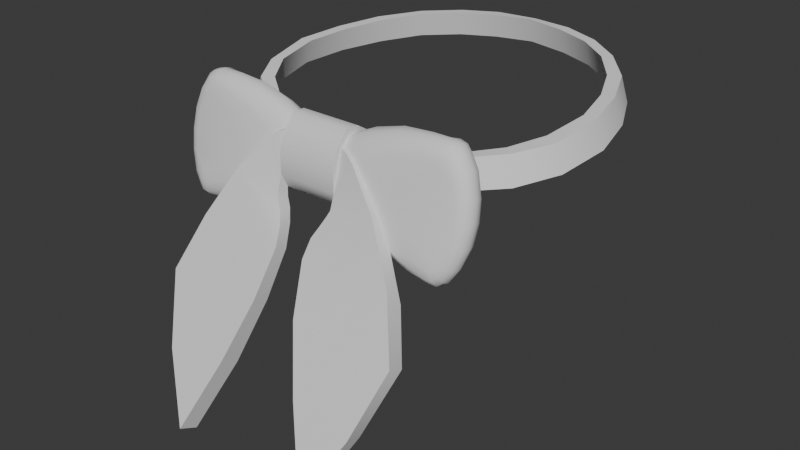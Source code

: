 # Source: Attire_Accessory_Neckwear_BowtiePoet.blend  (saved by Blender 4.3.34; exported with 4.5.12 LTS)
import bpy
from mathutils import Matrix  # noqa: F401  (used for matrix-valued properties, if any)

bpy.ops.wm.read_factory_settings(use_empty=True)
scene = bpy.context.scene
scene.name = 'Scene'

# ---- world
world_world = bpy.data.worlds.new('World'); scene.world = world_world
world_world.use_nodes = True; world_world.node_tree.nodes.clear()
_N = world_world.node_tree.nodes; _L = world_world.node_tree.links
n0 = _N.new('ShaderNodeOutputWorld'); n0.name = 'World Output'; n0.location = (300, 300)
n1 = _N.new('ShaderNodeBackground'); n1.name = 'Background'; n1.location = (10, 300)
n1.inputs[0].default_value = (0.05088, 0.05088, 0.05088, 1.0)
_L.new(n1.outputs[0], n0.inputs[0])
n0.is_active_output = True
world_world.color = (0.05088, 0.05088, 0.05088)
world_world.use_sun_shadow = False
world_world.sun_shadow_jitter_overblur = 0.0

# ---- meshes
me_attire_accessory_neckwear_bowtiepoet = bpy.data.meshes.new('Attire_Accessory_Neckwear_BowtiePoet')
me_attire_accessory_neckwear_bowtiepoet.from_pydata([(2.384e-07, 0.08721, 1.519), (0.0335, -0.0609, 1.498), (0.05552, -0.05126, 1.5), (0.07291, -0.03907, 1.503), (0.08399, -0.02142, 1.506), (0.08726, 0.004202, 1.51), (0.08256, 0.02721, 1.512), (0.07249, 0.04789, 1.514), (0.05856, 0.06533, 1.516), (0.04078, 0.07825, 1.517), (0.02152, 0.08464, 1.518), (2.384e-07, 0.08388, 1.532), (0.03208, -0.05792, 1.512), (0.05316, -0.04875, 1.514), (0.06977, -0.03625, 1.517), (0.07962, -0.02027, 1.52), (0.08293, 0.003571, 1.523), (0.0783, 0.02584, 1.525), (0.06948, 0.04602, 1.527), (0.05618, 0.06279, 1.529), (0.03916, 0.07525, 1.53), (0.02064, 0.08141, 1.531), (0.03513, -0.06677, 1.498), (0.05827, -0.05658, 1.5), (0.07853, -0.04331, 1.503), (0.09065, -0.02374, 1.506), (0.094, 0.004068, 1.509), (0.08908, 0.02879, 1.512), (0.07878, 0.051, 1.514), (0.06263, 0.06966, 1.516), (0.04352, 0.0835, 1.517), (0.02299, 0.09035, 1.518), (2.384e-07, 0.09309, 1.518), (0.03359, -0.06404, 1.512), (0.0558, -0.05405, 1.514), (0.07534, -0.0404, 1.517), (0.0862, -0.02244, 1.519), (0.08954, 0.003581, 1.523), (0.08465, 0.02753, 1.525), (0.07558, 0.04923, 1.527), (0.06003, 0.0672, 1.529), (0.0417, 0.08053, 1.53), (0.02194, 0.08713, 1.531), (2.384e-07, 0.08976, 1.531), (0.01589, -0.07957, 1.517), (0.01589, -0.07601, 1.521), (0.01589, -0.07136, 1.521), (0.01589, -0.08164, 1.493), (0.01589, -0.0775, 1.491), (0.07875, -0.07984, 1.479), (0.0823, -0.07355, 1.51), (0.02679, -0.07031, 1.526), (0.02496, -0.08247, 1.513), (0.02662, -0.07543, 1.525), (0.02614, -0.07959, 1.521), (0.02335, -0.07908, 1.483), (0.02355, -0.0833, 1.486), (0.0237, -0.08388, 1.488), (0.0376, -0.08054, 1.475), (0.04057, -0.08604, 1.494), (0.03784, -0.08468, 1.479), (0.03826, -0.08606, 1.483), (0.04173, -0.06963, 1.53), (0.04115, -0.08083, 1.52), (0.04233, -0.07457, 1.529), (0.04183, -0.07856, 1.525), (0.05697, -0.08155, 1.47), (0.05696, -0.08769, 1.482), (0.05698, -0.08527, 1.473), (0.05705, -0.08735, 1.477), (0.05719, -0.07936, 1.524), (0.05722, -0.07391, 1.531), (0.05721, -0.07755, 1.528), (0.07189, -0.06958, 1.53), (0.07322, -0.079, 1.519), (0.07896, -0.07145, 1.521), (0.07631, -0.07752, 1.521), (0.07857, -0.07489, 1.521), (0.07596, -0.08046, 1.51), (0.07928, -0.0794, 1.511), (0.08184, -0.07695, 1.511), (0.07678, -0.08224, 1.501), (0.08321, -0.07565, 1.5), (0.08013, -0.08136, 1.501), (0.08273, -0.07901, 1.5), (0.0759, -0.08416, 1.492), (0.08219, -0.07774, 1.489), (0.07918, -0.08333, 1.491), (0.08173, -0.08108, 1.49), (0.07304, -0.08626, 1.483), (0.07611, -0.08535, 1.481), (0.07836, -0.08313, 1.48), (0.05639, -0.06942, 1.531), (0.07115, -0.07848, 1.524), (0.07477, -0.07013, 1.527), (0.07275, -0.07666, 1.526), (0.07425, -0.07357, 1.528), (0.06462, -0.07859, 1.525), (0.06793, -0.06937, 1.531), (0.06633, -0.07657, 1.529), (0.0676, -0.07322, 1.531), (0.06841, -0.0784, 1.525), (0.07025, -0.07633, 1.528), (0.07145, -0.0732, 1.53), (0.06574, -0.08793, 1.479), (0.06767, -0.0818, 1.469), (0.06681, -0.0875, 1.474), (0.06751, -0.0853, 1.471), (0.07132, -0.08711, 1.48), (0.07452, -0.08116, 1.472), (0.07283, -0.08649, 1.477), (0.07413, -0.0844, 1.474), (0.06898, -0.08776, 1.478), (0.0716, -0.08168, 1.47), (0.07017, -0.08722, 1.474), (0.07122, -0.08498, 1.471), (0.01589, -0.08332, 1.517), (0.01589, -0.08672, 1.508), (0.01589, -0.07744, 1.524), (2.384e-07, -0.08672, 1.508), (2.384e-07, -0.08332, 1.517), (2.384e-07, -0.07744, 1.524), (2.384e-07, -0.07076, 1.524), (0.01589, -0.08295, 1.49), (2.384e-07, -0.08669, 1.497), (2.384e-07, -0.08405, 1.491), (2.384e-07, -0.0781, 1.488), (0.01589, -0.0781, 1.488), (0.01589, -0.07076, 1.524), (0.05706, -0.08421, 1.5), (0.05714, -0.08118, 1.515), (0.05702, -0.0858, 1.492), (0.06658, -0.07932, 1.521), (0.06785, -0.08705, 1.483), (0.01589, -0.06501, 1.511), (0.01589, -0.06722, 1.519), (0.01589, -0.06779, 1.497), (0.01589, -0.07284, 1.491), (0.02551, -0.06408, 1.511), (0.02662, -0.06608, 1.523), (0.02612, -0.06387, 1.518), (0.02475, -0.06716, 1.497), (0.02355, -0.07383, 1.484), (0.0241, -0.06944, 1.49), (0.0365, -0.06868, 1.488), (0.03769, -0.07537, 1.477), (0.03717, -0.07097, 1.482), (0.03903, -0.06557, 1.526), (0.03604, -0.06338, 1.521), (0.05696, -0.07135, 1.478), (0.05698, -0.07716, 1.471), (0.057, -0.07315, 1.474), (0.0528, -0.06326, 1.518), (0.05425, -0.06547, 1.528), (0.05304, -0.06308, 1.524), (0.07322, -0.06503, 1.517), (0.07631, -0.06595, 1.518), (0.07857, -0.06817, 1.52), (0.07596, -0.0671, 1.508), (0.07928, -0.06796, 1.509), (0.08184, -0.07022, 1.509), (0.07678, -0.06901, 1.499), (0.08013, -0.06992, 1.499), (0.08273, -0.07228, 1.499), (0.0759, -0.07079, 1.489), (0.07918, -0.07188, 1.489), (0.08173, -0.07434, 1.489), (0.07304, -0.07227, 1.48), (0.07611, -0.07376, 1.479), (0.07836, -0.07639, 1.479), (0.07115, -0.06387, 1.521), (0.07275, -0.0647, 1.523), (0.07425, -0.06686, 1.526), (0.06462, -0.06309, 1.522), (0.06633, -0.0636, 1.526), (0.0676, -0.06587, 1.53), (0.06841, -0.06337, 1.522), (0.07025, -0.06402, 1.526), (0.07145, -0.06628, 1.529), (0.06574, -0.07243, 1.476), (0.06681, -0.07458, 1.472), (0.06751, -0.07793, 1.469), (0.07132, -0.07266, 1.477), (0.07283, -0.07451, 1.474), (0.07413, -0.07766, 1.472), (0.06898, -0.07272, 1.475), (0.07017, -0.07489, 1.472), (0.07122, -0.07804, 1.47), (0.01589, -0.06142, 1.511), (0.01589, -0.06435, 1.52), (2.384e-07, -0.06142, 1.511), (2.384e-07, -0.06435, 1.52), (0.01589, -0.06434, 1.497), (0.01589, -0.07062, 1.489), (2.384e-07, -0.06434, 1.497), (2.384e-07, -0.07062, 1.489), (0.05707, -0.06736, 1.498), (0.05702, -0.06942, 1.488), (0.0666, -0.06382, 1.518), (0.06785, -0.07183, 1.48), (0.03832, -0.13, 1.372), (0.06682, -0.102, 1.437), (0.02002, -0.0808, 1.516), (0.01239, -0.1029, 1.441), (0.02255, -0.1147, 1.409), (0.05872, -0.09303, 1.461), (0.0117, -0.08626, 1.482), (0.008325, -0.0932, 1.465), (0.009506, -0.08885, 1.476), (0.03921, -0.1391, 1.376), (0.06719, -0.1105, 1.441), (0.01589, -0.08141, 1.517), (0.01589, -0.08665, 1.497), (0.02488, -0.08435, 1.513), (0.02002, -0.08274, 1.516), (0.01249, -0.1111, 1.444), (0.02322, -0.1239, 1.413), (0.05594, -0.09865, 1.469), (0.04048, -0.08993, 1.495), (0.01191, -0.09224, 1.482), (0.008188, -0.09968, 1.468), (0.009498, -0.09509, 1.477), (0.01451, -0.08449, 1.486), (0.01589, -0.08899, 1.49), (0.01464, -0.09045, 1.487), (0.04774, -0.08673, 1.48), (0.05367, -0.09026, 1.469), (0.0557, -0.1169, 1.405), (0.05634, -0.1258, 1.408)], [], [(5, 16, 17, 6), (2, 13, 14, 3), (9, 20, 21, 10), (6, 17, 18, 7), (3, 14, 15, 4), (10, 21, 11, 0), (192, 188, 12, 1), (7, 18, 19, 8), (4, 15, 16, 5), (1, 12, 13, 2), (8, 19, 20, 9), (26, 27, 38, 37), (23, 24, 35, 34), (30, 31, 42, 41), (27, 28, 39, 38), (24, 25, 36, 35), (31, 32, 43, 42), (28, 29, 40, 39), (25, 26, 37, 36), (22, 23, 34, 33), (29, 30, 41, 40), (14, 13, 34, 35), (1, 2, 23, 22), (15, 14, 35, 36), (2, 3, 24, 23), (16, 15, 36, 37), (3, 4, 25, 24), (17, 16, 37, 38), (4, 5, 26, 25), (18, 17, 38, 39), (5, 6, 27, 26), (19, 18, 39, 40), (6, 7, 28, 27), (20, 19, 40, 41), (7, 8, 29, 28), (21, 20, 41, 42), (8, 9, 30, 29), (11, 21, 42, 43), (9, 10, 31, 30), (10, 0, 32, 31), (13, 12, 33, 34), (45, 46, 128, 118), (48, 47, 123, 127), (44, 45, 211), (62, 51, 53, 64), (45, 53, 51, 46), (47, 48, 55, 56), (60, 56, 55, 58), (61, 57, 56, 60), (52, 213, 218, 59), (47, 56, 57), (44, 54, 53, 45), (202, 54, 44), (54, 65, 64, 53), (52, 63, 65, 54), (71, 92, 62, 64), (71, 64, 65, 72), (63, 70, 72, 65), (74, 78, 79, 76), (76, 79, 80, 77), (77, 80, 50, 75), (78, 81, 83, 79), (79, 83, 84, 80), (80, 84, 82, 50), (81, 85, 87, 83), (83, 87, 88, 84), (84, 88, 86, 82), (85, 89, 90, 87), (87, 90, 91, 88), (88, 91, 49, 86), (112, 104, 106, 114), (114, 106, 107, 115), (115, 107, 105, 113), (108, 112, 114, 110), (110, 114, 115, 111), (111, 115, 113, 109), (97, 101, 102, 99), (99, 102, 103, 100), (100, 103, 73, 98), (101, 93, 95, 102), (102, 95, 96, 103), (103, 96, 94, 73), (70, 97, 99, 72), (72, 99, 100, 71), (71, 100, 98, 92), (93, 74, 76, 95), (95, 76, 77, 96), (96, 77, 75, 94), (104, 67, 69, 106), (106, 69, 68, 107), (107, 68, 66, 105), (89, 108, 110, 90), (90, 110, 111, 91), (91, 111, 109, 49), (59, 63, 52), (129, 59, 131), (68, 225, 60), (116, 117, 212, 211), (119, 117, 116, 120), (120, 116, 118, 121), (121, 118, 128, 122), (119, 124, 212, 117), (124, 125, 123, 212), (125, 126, 127, 123), (130, 63, 59, 129), (67, 131, 59), (70, 63, 130), (133, 131, 67), (85, 81, 129, 131), (81, 78, 130, 129), (130, 132, 70), (104, 112, 133, 67), (112, 108, 89, 133), (101, 132, 74, 93), (97, 70, 132, 101), (85, 131, 133), (78, 74, 132), (89, 85, 133), (130, 78, 132), (22, 141, 1), (190, 188, 192, 194), (135, 189, 128, 46), (48, 127, 193, 137), (137, 193, 192, 136), (134, 188, 189, 135), (62, 147, 139, 51), (135, 46, 51, 139), (137, 142, 55, 48), (145, 58, 55, 142), (146, 145, 142, 143), (144, 146, 143, 141), (136, 143, 142, 137), (141, 143, 136), (134, 135, 139, 140), (134, 140, 138), (140, 139, 147, 148), (138, 140, 148, 33), (153, 147, 62, 92), (153, 154, 148, 147), (33, 148, 154, 152), (60, 58, 66, 68), (146, 151, 150, 145), (144, 149, 151, 146), (155, 156, 159, 158), (156, 157, 160, 159), (157, 75, 50, 160), (158, 159, 162, 161), (159, 160, 163, 162), (160, 50, 82, 163), (161, 162, 165, 164), (162, 163, 166, 165), (163, 82, 86, 166), (164, 165, 168, 167), (165, 166, 169, 168), (166, 86, 49, 169), (185, 186, 180, 179), (186, 187, 181, 180), (187, 113, 105, 181), (182, 183, 186, 185), (183, 184, 187, 186), (184, 109, 113, 187), (173, 174, 177, 176), (174, 175, 178, 177), (175, 98, 73, 178), (176, 177, 171, 170), (177, 178, 172, 171), (178, 73, 94, 172), (152, 154, 174, 173), (154, 153, 175, 174), (153, 92, 98, 175), (170, 171, 156, 155), (171, 172, 157, 156), (172, 94, 75, 157), (179, 180, 151, 149), (180, 181, 150, 151), (181, 105, 66, 150), (167, 168, 183, 182), (168, 169, 184, 183), (169, 49, 109, 184), (190, 191, 189, 188), (191, 122, 128, 189), (194, 192, 193, 195), (195, 193, 127, 126), (196, 197, 144, 22), (149, 144, 197), (199, 149, 197), (164, 197, 196, 161), (179, 149, 199, 185), (185, 199, 167, 182), (176, 170, 155, 198), (173, 176, 198, 152), (164, 199, 197), (161, 196, 158), (167, 199, 164), (33, 152, 196, 22), (144, 141, 22), (158, 198, 155), (152, 198, 158, 196), (33, 12, 138), (138, 188, 134), (188, 138, 12), (192, 141, 136), (192, 1, 141), (204, 201, 227), (204, 203, 205, 201), (206, 219, 224, 222), (212, 123, 223), (228, 210, 216), (216, 210, 217, 215), (215, 217, 218, 220), (220, 218, 221), (221, 218, 219), (219, 218, 224), (227, 228, 209, 200), (202, 214, 213, 52), (44, 211, 214, 202), (208, 221, 219, 206), (204, 216, 215, 203), (207, 220, 221, 208), (200, 209, 216, 204), (59, 218, 217, 205, 226, 225), (205, 217, 210, 201), (203, 215, 220, 207), (214, 212, 213), (211, 212, 214), (223, 224, 218), (223, 123, 222, 224), (211, 45, 118, 116), (145, 150, 66, 58), (67, 59, 225), (52, 54, 202), (60, 225, 61), (69, 225, 68), (222, 123, 57), (47, 57, 123), (61, 206, 222, 57), (208, 206, 61, 225), (208, 225, 226, 207), (203, 207, 226, 205), (213, 212, 223, 218), (69, 67, 225), (201, 210, 228, 227), (209, 228, 216), (200, 204, 227)])
me_attire_accessory_neckwear_bowtiepoet.polygons.foreach_set('use_smooth', [True] * 244)
_k = set([(0, 10), (1, 2), (1, 192), (2, 3), (3, 4), (4, 5), (5, 6), (6, 7), (7, 8), (8, 9), (9, 10), (11, 21), (12, 13), (12, 188), (13, 14), (14, 15), (15, 16), (16, 17), (17, 18), (18, 19), (19, 20), (20, 21), (22, 23), (22, 33), (22, 141), (23, 24), (24, 25), (25, 26), (26, 27), (27, 28), (28, 29), (29, 30), (30, 31), (31, 32), (33, 34), (33, 138), (34, 35), (35, 36), (36, 37), (37, 38), (38, 39), (39, 40), (40, 41), (41, 42), (42, 43), (44, 45), (44, 202), (44, 211), (45, 46), (46, 135), (47, 48), (47, 57), (47, 123), (48, 137), (52, 59), (52, 202), (57, 61), (59, 225), (61, 225), (116, 117), (116, 118), (117, 212), (118, 128), (123, 127), (123, 212), (123, 222), (127, 193), (128, 189), (134, 135), (134, 138), (134, 188), (136, 137), (136, 141), (136, 192), (188, 189), (192, 193), (200, 204), (200, 209), (200, 227), (201, 205), (201, 227), (203, 204), (203, 207), (205, 226), (206, 208), (206, 222), (207, 208), (209, 216), (209, 228), (210, 217), (210, 228), (211, 212), (211, 214), (212, 223), (213, 214), (213, 218), (215, 216), (215, 220), (217, 218), (219, 221), (219, 224), (220, 221), (223, 224), (225, 226)])
me_attire_accessory_neckwear_bowtiepoet.attributes.new('sharp_edge', 'BOOLEAN', 'EDGE').data.foreach_set('value', [ (min(e.vertices), max(e.vertices)) in _k for e in me_attire_accessory_neckwear_bowtiepoet.edges])
_uv = me_attire_accessory_neckwear_bowtiepoet.uv_layers.new(name='UVMap')
_uv.uv.foreach_set('vector', [0.0, 0.0, 0.0, 0.0, 0.0, 0.0, 0.0, 0.0, 0.0, 0.0, 0.0, 0.0, 0.0, 0.0, 0.0, 0.0, 0.0, 0.0, 0.0, 0.0, 0.0, 0.0, 0.0, 0.0, 0.0, 0.0, 0.0, 0.0, 0.0, 0.0, 0.0, 0.0, 0.0, 0.0, 0.0, 0.0, 0.0, 0.0, 0.0, 0.0, 0.0, 0.0, 0.0, 0.0, 0.0, 0.0, 0.0, 0.0, 0.0, 0.0, 0.0, 0.0, 0.0, 0.0, 0.0, 0.0, 0.0, 0.0, 0.0, 0.0, 0.0, 0.0, 0.0, 0.0, 0.0, 0.0, 0.0, 0.0, 0.0, 0.0, 0.0, 0.0, 0.0, 0.0, 0.0, 0.0, 0.0, 0.0, 0.0, 0.0, 0.0, 0.0, 0.0, 0.0, 0.0, 0.0, 0.0, 0.0, 0.0, 0.0, 0.0, 0.0, 0.0, 0.0, 0.0, 0.0, 0.0, 0.0, 0.0, 0.0, 0.0, 0.0, 0.0, 0.0, 0.0, 0.0, 0.0, 0.0, 0.0, 0.0, 0.0, 0.0, 0.0, 0.0, 0.0, 0.0, 0.0, 0.0, 0.0, 0.0, 0.0, 0.0, 0.0, 0.0, 0.0, 0.0, 0.0, 0.0, 0.0, 0.0, 0.0, 0.0, 0.0, 0.0, 0.0, 0.0, 0.0, 0.0, 0.0, 0.0, 0.0, 0.0, 0.0, 0.0, 0.0, 0.0, 0.0, 0.0, 0.0, 0.0, 0.0, 0.0, 0.0, 0.0, 0.0, 0.0, 0.0, 0.0, 0.0, 0.0, 0.0, 0.0, 0.0, 0.0, 0.0, 0.0, 0.0, 0.0, 0.0, 0.0, 0.0, 0.0, 0.0, 0.0, 0.0, 0.0, 0.0, 0.0, 0.0, 0.0, 0.0, 0.0, 0.0, 0.0, 0.0, 0.0, 0.0, 0.0, 0.0, 0.0, 0.0, 0.0, 0.0, 0.0, 0.0, 0.0, 0.0, 0.0, 0.0, 0.0, 0.0, 0.0, 0.0, 0.0, 0.0, 0.0, 0.0, 0.0, 0.0, 0.0, 0.0, 0.0, 0.0, 0.0, 0.0, 0.0, 0.0, 0.0, 0.0, 0.0, 0.0, 0.0, 0.0, 0.0, 0.0, 0.0, 0.0, 0.0, 0.0, 0.0, 0.0, 0.0, 0.0, 0.0, 0.0, 0.0, 0.0, 0.0, 0.0, 0.0, 0.0, 0.0, 0.0, 0.0, 0.0, 0.0, 0.0, 0.0, 0.0, 0.0, 0.0, 0.0, 0.0, 0.0, 0.0, 0.0, 0.0, 0.0, 0.0, 0.0, 0.0, 0.0, 0.0, 0.0, 0.0, 0.0, 0.0, 0.0, 0.0, 0.0, 0.0, 0.0, 0.0, 0.0, 0.0, 0.0, 0.0, 0.0, 0.0, 0.0, 0.0, 0.0, 0.0, 0.0, 0.0, 0.0, 0.0, 0.0, 0.0, 0.0, 0.0, 0.0, 0.0, 0.0, 0.0, 0.0, 0.0, 0.0, 0.0, 0.0, 0.0, 0.0, 0.0, 0.0, 0.0, 0.0, 0.0, 0.0, 0.0, 0.0, 0.0, 0.0, 0.0, 0.0, 0.0, 0.0, 0.0, 0.0, 0.0, 0.0, 0.0, 0.0, 0.0, 0.0, 0.0, 0.0, 0.0, 0.0, 0.3333, 1.0, 0.25, 1.0, 0.25, 1.0, 0.3333, 1.0, 0.25, 1.0, 0.3333, 1.0, 0.3333, 1.0, 0.25, 1.0, 0.0, 0.0, 0.3333, 1.0, 0.0, 0.0, 0.0, 0.0, 0.0, 0.0, 0.0, 0.0, 0.0, 0.0, 0.3333, 1.0, 0.0, 0.0, 0.0, 0.0, 0.25, 1.0, 0.3333, 1.0, 0.25, 1.0, 0.0, 0.0, 0.0, 0.0, 0.0, 0.0, 0.0, 0.0, 0.0, 0.0, 0.0, 0.0, 0.0, 0.0, -0.0009175, 0.011, 0.0, 0.0, 0.0, 0.0, 0.0, 0.0, 0.0, 0.0, 0.0, 0.0, 0.0, 0.0, 0.3333, 1.0, 0.0, 0.0, -0.0009175, 0.011, 0.4057, 1.006, 0.0, 0.0, 0.0, 0.0, 0.3333, 1.0, 0.0, 0.0, 0.0, 0.0, 0.4057, 1.006, 0.0, 0.0, 0.0, 0.0, 0.0, 0.0, 0.0, 0.0, 0.01632, 0.02758, 0.0, 0.0, 0.0, 0.0, 0.0, 0.0, 0.0, 0.0, -0.01981, -0.02563, 0.0, 0.0, 0.0, 0.0, 0.0, 0.0, 0.0, 0.0, 0.0, 0.0, 0.0, 0.0, 0.0, 0.0, 0.0, 0.0, 0.0, 0.0, 0.0, 0.0, 0.4707, 0.6091, 0.4881, 0.6318, 0.5592, 0.7238, 0.5524, 0.7149, 0.5524, 0.7149, 0.5592, 0.7238, 0.6254, 0.8096, 0.6256, 0.8096, 0.6256, 0.8096, 0.6254, 0.8096, 0.6254, 0.8096, 0.6256, 0.8096, 0.4881, 0.6318, 0.4917, 0.6367, 0.5601, 0.7253, 0.5592, 0.7238, 0.5592, 0.7238, 0.5601, 0.7253, 0.6253, 0.8097, 0.6254, 0.8096, 0.6254, 0.8096, 0.6253, 0.8097, 0.6253, 0.8097, 0.6254, 0.8096, 0.4917, 0.6367, 0.4887, 0.633, 0.5591, 0.7242, 0.5601, 0.7253, 0.5601, 0.7253, 0.5591, 0.7242, 0.6251, 0.8097, 0.6253, 0.8097, 0.6253, 0.8097, 0.6251, 0.8097, 0.6251, 0.8097, 0.6253, 0.8097, 0.4887, 0.633, 0.4713, 0.6106, 0.5525, 0.716, 0.5591, 0.7242, 0.5591, 0.7242, 0.5525, 0.716, 0.625, 0.8098, 0.6251, 0.8097, 0.6251, 0.8097, 0.625, 0.8098, 0.625, 0.8098, 0.6251, 0.8097, 0.41, 0.5313, 0.3377, 0.4376, 0.3775, 0.4893, 0.501, 0.6493, 0.501, 0.6493, 0.3775, 0.4893, 0.4333, 0.5617, 0.6192, 0.8026, 0.6192, 0.8026, 0.4333, 0.5617, 0.4397, 0.5699, 0.6248, 0.8099, 0.4378, 0.5673, 0.41, 0.5313, 0.501, 0.6493, 0.5345, 0.6927, 0.5345, 0.6927, 0.501, 0.6493, 0.6192, 0.8026, 0.6249, 0.81, 0.6249, 0.81, 0.6192, 0.8026, 0.6248, 0.8099, 0.6248, 0.8098, 0.3158, 0.4085, 0.3998, 0.5173, 0.4964, 0.6422, 0.3546, 0.4588, 0.3546, 0.4588, 0.4964, 0.6422, 0.621, 0.8034, 0.4293, 0.5554, 0.4293, 0.5554, 0.621, 0.8034, 0.6258, 0.8095, 0.4385, 0.5673, 0.3998, 0.5173, 0.4315, 0.5583, 0.5311, 0.6871, 0.4964, 0.6422, 0.4964, 0.6422, 0.5311, 0.6871, 0.6276, 0.812, 0.621, 0.8034, 0.621, 0.8034, 0.6276, 0.812, 0.6257, 0.8095, 0.6258, 0.8095, 0.0, 0.0, 0.3158, 0.4085, 0.3546, 0.4588, -1.003e-05, -1.297e-05, -1.003e-05, -1.297e-05, 0.3546, 0.4588, 0.4293, 0.5554, -0.0007686, -0.0009943, -0.0007686, -0.0009943, 0.4293, 0.5554, 0.4385, 0.5673, -0.01981, -0.02563, 0.4315, 0.5583, 0.4707, 0.6091, 0.5524, 0.7149, 0.5311, 0.6871, 0.5311, 0.6871, 0.5524, 0.7149, 0.6256, 0.8096, 0.6276, 0.812, 0.6276, 0.812, 0.6256, 0.8096, 0.6256, 0.8096, 0.6257, 0.8095, 0.3377, 0.4376, 0.0, 0.0, -9.767e-06, -1.266e-05, 0.3775, 0.4893, 0.3775, 0.4893, -9.767e-06, -1.266e-05, -0.005425, -0.007032, 0.4333, 0.5617, 0.4333, 0.5617, -0.005425, -0.007032, 0.0, 0.0, 0.4397, 0.5699, 0.4713, 0.6106, 0.4378, 0.5673, 0.5345, 0.6927, 0.5525, 0.716, 0.5525, 0.716, 0.5345, 0.6927, 0.6249, 0.81, 0.625, 0.8098, 0.625, 0.8098, 0.6249, 0.81, 0.6248, 0.8098, 0.625, 0.8098, 4.996e-05, 6.535e-05, 0.0, 0.0, 0.01632, 0.02758, -0.0005702, -0.0007274, 4.996e-05, 6.535e-05, 0.001662, 0.002172, 0.0, 0.0, 0.0, 0.0, 0.0, 0.0, 0.4167, 1.0, 0.5, 1.0, 0.3972, 1.0, 0.0, 0.0, 0.5, 0.75, 0.5, 1.0, 0.4167, 1.0, 0.4167, 0.75, 0.4167, 0.75, 0.4167, 1.0, 0.3333, 1.0, 0.3333, 0.75, 0.3333, 0.75, 0.3333, 1.0, 0.25, 1.0, 0.25, 0.75, 0.5, 0.75, 0.3986, 0.75, 0.3972, 1.0, 0.5, 1.0, 0.3986, 0.75, 0.3333, 0.75, 0.3333, 1.0, 0.3972, 1.0, 0.3333, 0.75, 0.25, 0.75, 0.25, 1.0, 0.3333, 1.0, 0.00128, 0.001643, 0.0, 0.0, 4.996e-05, 6.535e-05, -0.0005702, -0.0007274, 0.0, 0.0, 0.001662, 0.002172, 4.996e-05, 6.535e-05, 0.0, 0.0, 0.0, 0.0, 0.00128, 0.001643, 0.3191, 0.4135, 0.001662, 0.002172, 0.0, 0.0, 0.4887, 0.633, 0.4917, 0.6367, -0.0005702, -0.0007274, 0.001662, 0.002172, 0.4917, 0.6367, 0.4881, 0.6318, 0.00128, 0.001643, -0.0005702, -0.0007274, 0.00128, 0.001643, 0.2766, 0.358, 0.0, 0.0, 0.3377, 0.4376, 0.41, 0.5313, 0.3191, 0.4135, 0.0, 0.0, 0.41, 0.5313, 0.4378, 0.5673, 0.4713, 0.6106, 0.3191, 0.4135, 0.3998, 0.5173, 0.2766, 0.358, 0.4707, 0.6091, 0.4315, 0.5583, 0.3158, 0.4085, 0.0, 0.0, 0.2766, 0.358, 0.3998, 0.5173, 0.4887, 0.633, 0.001662, 0.002172, 0.3191, 0.4135, 0.4881, 0.6318, 0.4707, 0.6091, 0.2766, 0.358, 0.4713, 0.6106, 0.4887, 0.633, 0.3191, 0.4135, 0.00128, 0.001643, 0.4881, 0.6318, 0.2766, 0.358, 0.0, 0.0, 0.0, 0.0, 0.0, 0.0, 0.4167, 0.75, 0.0, 0.0, 0.4436, 1.0, 0.4167, 0.75, 0.3333, 1.0, 0.3513, 1.0, 0.25, 1.0, 0.25, 1.0, 0.25, 1.0, 0.25, 1.0, 0.3477, 1.0, 0.3333, 1.0, 0.3333, 1.0, 0.3477, 1.0, 0.4436, 1.0, 0.4287, 1.001, 0.4323, 1.003, 0.4361, 1.0, 0.3513, 1.0, 0.3333, 1.0, 0.0, 0.0, 0.0002532, 0.0003276, 0.0, 0.0, 0.0, 0.0, 0.3333, 1.0, 0.25, 1.0, 0.0, 0.0, 0.0, 0.0, 0.3333, 1.0, 0.0, 0.0, 0.0, 0.0, 0.25, 1.0, -8.052e-09, -1.05e-08, 0.0, 0.0, 0.0, 0.0, 0.0, 0.0, -3.219e-06, -4.199e-06, -8.052e-09, -1.05e-08, 0.0, 0.0, 0.0009185, 0.001121, -0.0001023, -0.0001334, -3.219e-06, -4.199e-06, 0.0009185, 0.001121, 0.0, 0.0, 0.4287, 1.001, 0.0009185, 0.001121, 0.0, 0.0, 0.3333, 1.0, 0.0, 0.0, 0.0009185, 0.001121, 0.4287, 1.001, 0.4323, 1.003, 0.3333, 1.0, 0.0, 0.0, 0.0007355, 0.00093, 0.4323, 1.003, 0.0007355, 0.00093, 0.0, 0.0, 0.0007355, 0.00093, 0.0, 0.0, 0.0002532, 0.0003276, 0.0, 0.0, 0.0, 0.0, 0.0007355, 0.00093, 0.0, 0.0, 0.0, 0.0, -0.06577, -0.08508, 0.0002532, 0.0003276, 0.0, 0.0, -0.01981, -0.02563, -0.06577, -0.08508, -0.06689, -0.08655, 0.0, 0.0, 0.0002532, 0.0003276, 0.0, 0.0, 0.0, 0.0, -0.06689, -0.08655, -0.02996, -0.03877, 0.0, 0.0, 0.0, 0.0, 0.0, 0.0, 0.0, 0.0, -3.219e-06, -4.199e-06, 0.0, 0.0, 0.0, 0.0, -8.052e-09, -1.05e-08, -0.0001023, -0.0001334, 0.0, 0.0, 0.0, 0.0, -3.219e-06, -4.199e-06, 0.4707, 0.6091, 0.5524, 0.7149, 0.5592, 0.7238, 0.4881, 0.6318, 0.5524, 0.7149, 0.6256, 0.8096, 0.6254, 0.8096, 0.5592, 0.7238, 0.6256, 0.8096, 0.6256, 0.8096, 0.6254, 0.8096, 0.6254, 0.8096, 0.4881, 0.6318, 0.5592, 0.7238, 0.5601, 0.7253, 0.4917, 0.6367, 0.5592, 0.7238, 0.6254, 0.8096, 0.6253, 0.8097, 0.5601, 0.7253, 0.6254, 0.8096, 0.6254, 0.8096, 0.6253, 0.8097, 0.6253, 0.8097, 0.4917, 0.6367, 0.5601, 0.7253, 0.5591, 0.7242, 0.4887, 0.633, 0.5601, 0.7253, 0.6253, 0.8097, 0.6251, 0.8097, 0.5591, 0.7242, 0.6253, 0.8097, 0.6253, 0.8097, 0.6251, 0.8097, 0.6251, 0.8097, 0.4887, 0.633, 0.5591, 0.7242, 0.5525, 0.716, 0.4713, 0.6106, 0.5591, 0.7242, 0.6251, 0.8097, 0.625, 0.8098, 0.5525, 0.716, 0.6251, 0.8097, 0.6251, 0.8097, 0.625, 0.8098, 0.625, 0.8098, 0.41, 0.5313, 0.501, 0.6493, 0.3775, 0.4893, 0.3377, 0.4376, 0.501, 0.6493, 0.6192, 0.8026, 0.4333, 0.5617, 0.3775, 0.4893, 0.6192, 0.8026, 0.6248, 0.8099, 0.4397, 0.5699, 0.4333, 0.5617, 0.4378, 0.5673, 0.5345, 0.6927, 0.501, 0.6493, 0.41, 0.5313, 0.5345, 0.6927, 0.6249, 0.81, 0.6192, 0.8026, 0.501, 0.6493, 0.6249, 0.81, 0.6248, 0.8098, 0.6248, 0.8099, 0.6192, 0.8026, 0.3158, 0.4085, 0.3546, 0.4588, 0.4964, 0.6422, 0.3998, 0.5173, 0.3546, 0.4588, 0.4293, 0.5554, 0.621, 0.8034, 0.4964, 0.6422, 0.4293, 0.5554, 0.4385, 0.5673, 0.6258, 0.8095, 0.621, 0.8034, 0.3998, 0.5173, 0.4964, 0.6422, 0.5311, 0.6871, 0.4315, 0.5583, 0.4964, 0.6422, 0.621, 0.8034, 0.6276, 0.812, 0.5311, 0.6871, 0.621, 0.8034, 0.6258, 0.8095, 0.6257, 0.8095, 0.6276, 0.812, -0.02996, -0.03877, -0.06689, -0.08655, 0.3546, 0.4588, 0.3158, 0.4085, -0.06689, -0.08655, -0.06577, -0.08508, 0.4293, 0.5554, 0.3546, 0.4588, -0.06577, -0.08508, -0.01981, -0.02563, 0.4385, 0.5673, 0.4293, 0.5554, 0.4315, 0.5583, 0.5311, 0.6871, 0.5524, 0.7149, 0.4707, 0.6091, 0.5311, 0.6871, 0.6276, 0.812, 0.6256, 0.8096, 0.5524, 0.7149, 0.6276, 0.812, 0.6257, 0.8095, 0.6256, 0.8096, 0.6256, 0.8096, 0.3377, 0.4376, 0.3775, 0.4893, -9.767e-06, -1.266e-05, 0.0, 0.0, 0.3775, 0.4893, 0.4333, 0.5617, -0.005425, -0.007032, -9.767e-06, -1.266e-05, 0.4333, 0.5617, 0.4397, 0.5699, 0.0, 0.0, -0.005425, -0.007032, 0.4713, 0.6106, 0.5525, 0.716, 0.5345, 0.6927, 0.4378, 0.5673, 0.5525, 0.716, 0.625, 0.8098, 0.6249, 0.81, 0.5345, 0.6927, 0.625, 0.8098, 0.625, 0.8098, 0.6248, 0.8098, 0.6249, 0.81, 0.4167, 0.75, 0.3467, 0.75, 0.3513, 1.0, 0.4361, 1.0, 0.3467, 0.75, 0.25, 0.75, 0.25, 1.0, 0.3513, 1.0, 0.4167, 0.75, 0.4436, 1.0, 0.3477, 1.0, 0.3436, 0.75, 0.3436, 0.75, 0.3477, 1.0, 0.25, 1.0, 0.25, 0.75, -0.0002916, -0.0003718, 0.001945, 0.002539, -0.0001023, -0.0001334, 0.0, 0.0, 0.0, 0.0, -0.0001023, -0.0001334, 0.001945, 0.002539, 0.3191, 0.4135, 0.0, 0.0, 0.001945, 0.002539, 0.4887, 0.633, 0.001945, 0.002539, -0.0002916, -0.0003718, 0.4917, 0.6367, 0.3377, 0.4376, 0.0, 0.0, 0.3191, 0.4135, 0.41, 0.5313, 0.41, 0.5313, 0.3191, 0.4135, 0.4713, 0.6106, 0.4378, 0.5673, 0.3998, 0.5173, 0.4315, 0.5583, 0.4707, 0.6091, 0.2766, 0.358, 0.3158, 0.4085, 0.3998, 0.5173, 0.2766, 0.358, -0.02996, -0.03877, 0.4887, 0.633, 0.3191, 0.4135, 0.001945, 0.002539, 0.4917, 0.6367, -0.0002916, -0.0003718, 0.4881, 0.6318, 0.4713, 0.6106, 0.3191, 0.4135, 0.4887, 0.633, 0.0, 0.0, -0.02996, -0.03877, -0.0002916, -0.0003718, 0.0, 0.0, -0.0001023, -0.0001334, 0.0, 0.0, 0.0, 0.0, 0.4881, 0.6318, 0.2766, 0.358, 0.4707, 0.6091, -0.02996, -0.03877, 0.2766, 0.358, 0.4881, 0.6318, -0.0002916, -0.0003718, 0.0, 0.0, 0.0, 0.0, 0.0, 0.0, 0.0, 0.0, 0.4361, 1.0, 0.4323, 1.003, 0.4361, 1.0, 0.0, 0.0, 0.0, 0.0, 0.4436, 1.0, 0.0, 0.0, 0.4287, 1.001, 0.0, 0.0, 0.0, 0.0, 0.0, 0.0, 0.0, 0.0, 0.0, 0.0, 0.0, 0.0, 0.0, 0.0, 0.0, 0.0, 0.0, 0.0, 0.0, 0.0, 0.0, 0.0, 0.0, 0.0, 0.0, 0.0, 0.0, 0.0, 0.3972, 1.0, 0.3333, 1.0, 0.0, 0.0, 0.0, 0.0, 0.0, 0.0, 0.0, 0.0, 0.0, 0.0, 0.0, 0.0, 0.0, 0.0, 0.0, 0.0, 0.0, 0.0, 0.0, 0.0, 0.0, 0.0, 0.0, 0.0, 0.0, 0.0, 0.0, 0.0, 0.0, 0.0, 0.0, 0.0, 0.0, 0.0, 0.0, 0.0, 0.0, 0.0, 0.0, 0.0, 0.0, 0.0, 0.0, 0.0, 0.0, 0.0, 0.0, 0.0, 0.0, 0.0, 0.0, 0.0, 0.0, 0.0, 0.0, 0.0, 0.0, 0.0, 0.0, 0.0, 0.0, 0.0, 0.0, 0.0, 0.0, 0.0, 0.0, 0.0, 0.0, 0.0, 0.0, 0.0, 0.0, 0.0, 0.0, 0.0, 0.0, 0.0, 0.0, 0.0, 0.0, 0.0, 0.0, 0.0, 0.0, 0.0, 0.0, 0.0, 0.0, 0.0, 0.0, 0.0, 0.0, 0.0, 0.0, 0.0, 0.0, 0.0, 0.0, 0.0, 0.0, 0.0, 0.0, 0.0, 0.0, 0.0, 0.0, 0.0, 0.0, 0.0, 0.0, 0.0, 0.0, 0.0, 0.0, 0.0, 0.0, 0.0, 0.0, 0.0, 0.0, 0.0, 0.0, 0.0, 0.0, 0.0, 0.0, 0.0, 0.0, 0.0, 0.0, 0.0, 0.0, 0.0, 0.0, 0.0, 0.0, 0.0, 0.0, 0.0, 0.0, 0.0, 0.0, 0.0, 0.0, 0.0, 0.0, 0.0, 0.0, 0.0, 0.0, 0.0, 0.0, 0.0, 0.3333, 1.0, 0.3333, 1.0, 0.4167, 1.0, -8.052e-09, -1.05e-08, 0.0, 0.0, 0.0, 0.0, 0.0, 0.0, 0.0, 0.0, 0.0, 0.0, 0.0, 0.0, 0.01632, 0.02758, 0.0, 0.0, 0.0, 0.0, 0.0, 0.0, 0.0, 0.0, 0.0, 0.0, 0.0, 0.0, 0.0, 0.0, -0.005425, -0.007032, 0.0, 0.0, 0.3333, 1.0, -0.0009175, 0.011, 0.3333, 1.0, -0.0009175, 0.011, 0.3333, 1.0, 0.0, 0.0, 0.0, 0.0, 0.0, 0.0, -0.0009175, 0.011, 0.0, 0.0, 0.0, 0.0, 0.0, 0.0, 0.0, 0.0, 0.0, 0.0, 0.0, 0.0, 0.0, 0.0, 0.0, 0.0, 0.0, 0.0, 0.0, 0.0, 0.0, 0.0, 0.0, 0.0, 0.0, 0.0, 0.0, 0.0, 0.0, 0.0, 0.0, 0.0, 0.0, 0.0, 0.0, 0.0, 0.0, 0.0, 0.0, 0.0, 0.0, 0.0, 0.0, 0.0, 0.0, 0.0, 0.0, 0.0, 0.0, 0.0, 0.0, 0.0, 0.0, 0.0, 0.0, 0.0, 0.0, 0.0])
me_attire_accessory_neckwear_bowtiepoet.update()

# ---- objects
ob_attire_accessory_neckwear_bowtiepoet = bpy.data.objects.new('Attire_Accessory_Neckwear_BowtiePoet', me_attire_accessory_neckwear_bowtiepoet)

# ---- transforms, parenting, visibility, modifiers, constraints
ob_attire_accessory_neckwear_bowtiepoet.location = (0.0, 0.0, 0.0)
_m = ob_attire_accessory_neckwear_bowtiepoet.modifiers.new('Mirror', 'MIRROR')
_m.use_clip = True

# ---- collection membership
scene.collection.objects.link(ob_attire_accessory_neckwear_bowtiepoet)

# ---- scene / render settings (as saved in the file)
scene.frame_start = 1; scene.frame_end = 250; scene.frame_set(1)
scene.render.engine = 'BLENDER_EEVEE_NEXT'
scene.eevee.ray_tracing_options.trace_max_roughness = 0.0
bpy.context.view_layer.update()

# ---- added for rendering (the .blend has no active camera and no usable light): camera, sun
cam_auto = bpy.data.cameras.new('AutoCamera')
cam_auto.lens = 50.0
cam_auto.sensor_width = 36.0
cam_auto.clip_end = 1000.0
ob_auto_camera = bpy.data.objects.new('AutoCamera', cam_auto)
scene.collection.objects.link(ob_auto_camera)
ob_auto_camera.location = (0.313404, -0.399107, 1.70265)
ob_auto_camera.rotation_euler = (1.09748, -7.21219e-08, 0.694738)
scene.camera = ob_auto_camera
light_auto_sun = bpy.data.lights.new('AutoSun', 'SUN')
light_auto_sun.energy = 3.0
light_auto_sun.angle = 0.0523599
ob_auto_sun = bpy.data.objects.new('AutoSun', light_auto_sun)
scene.collection.objects.link(ob_auto_sun)
ob_auto_sun.rotation_euler = (0.872665, 0.174533, 0.523599)
bpy.context.view_layer.update()
